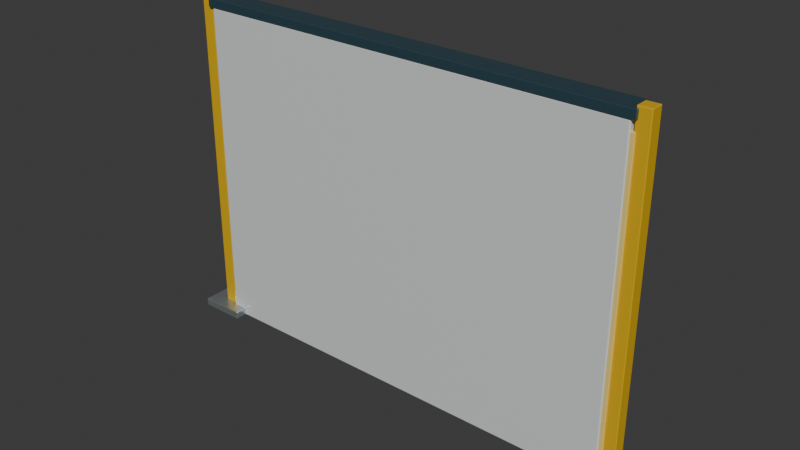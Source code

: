 # Source: parking_barrier_arm.blend  (saved by Blender 5.2.45; exported with 4.5.12 LTS)
import bpy
from mathutils import Matrix  # noqa: F401  (used for matrix-valued properties, if any)

bpy.ops.wm.read_factory_settings(use_empty=True)
scene = bpy.context.scene
scene.name = 'Scene'

# ---- collections
col_collection = bpy.data.collections.new('Collection'); scene.collection.children.link(col_collection)

# ---- materials (node trees are filled in below, after node groups)
mat_industrial_white = bpy.data.materials.new('Industrial white')
mat_industrial_white.diffuse_color = (0.82, 0.85, 0.85, 1.0)
mat_galvanized_steel = bpy.data.materials.new('Galvanized steel')
mat_galvanized_steel.diffuse_color = (0.48, 0.53, 0.55, 1.0)
mat_painted_steel = bpy.data.materials.new('Painted steel')
mat_painted_steel.diffuse_color = (0.07, 0.15, 0.2, 1.0)
mat_insulation_core = bpy.data.materials.new('Insulation core')
mat_insulation_core.diffuse_color = (0.86, 0.67, 0.2, 1.0)
mat_safety_yellow = bpy.data.materials.new('Safety yellow')
mat_safety_yellow.diffuse_color = (0.95, 0.57, 0.015, 1.0)

# ---- material node trees
mat_industrial_white.use_nodes = True; mat_industrial_white.node_tree.nodes.clear()
_N = mat_industrial_white.node_tree.nodes; _L = mat_industrial_white.node_tree.links
n0 = _N.new('ShaderNodeBsdfPrincipled'); n0.name = 'Principled BSDF'; n0.location = (-200, 100)
n0.inputs[0].default_value = (0.82, 0.85, 0.85, 1.0)
n0.inputs[1].default_value = 0.18
n0.inputs[2].default_value = 0.43
n0.inputs[10].default_value = 0.005
n1 = _N.new('ShaderNodeOutputMaterial'); n1.name = 'Material Output'; n1.location = (200, 100)
_L.new(n0.outputs[0], n1.inputs[0])
n1.is_active_output = True
mat_galvanized_steel.use_nodes = True; mat_galvanized_steel.node_tree.nodes.clear()
_N = mat_galvanized_steel.node_tree.nodes; _L = mat_galvanized_steel.node_tree.links
n0 = _N.new('ShaderNodeBsdfPrincipled'); n0.name = 'Principled BSDF'; n0.location = (-200, 100)
n0.inputs[0].default_value = (0.48, 0.53, 0.55, 1.0)
n0.inputs[1].default_value = 0.78
n0.inputs[2].default_value = 0.3
n0.inputs[10].default_value = 0.005
n1 = _N.new('ShaderNodeOutputMaterial'); n1.name = 'Material Output'; n1.location = (200, 100)
_L.new(n0.outputs[0], n1.inputs[0])
n1.is_active_output = True
mat_painted_steel.use_nodes = True; mat_painted_steel.node_tree.nodes.clear()
_N = mat_painted_steel.node_tree.nodes; _L = mat_painted_steel.node_tree.links
n0 = _N.new('ShaderNodeBsdfPrincipled'); n0.name = 'Principled BSDF'; n0.location = (-200, 100)
n0.inputs[0].default_value = (0.07, 0.15, 0.2, 1.0)
n0.inputs[1].default_value = 0.65
n0.inputs[2].default_value = 0.28
n0.inputs[10].default_value = 0.005
n1 = _N.new('ShaderNodeOutputMaterial'); n1.name = 'Material Output'; n1.location = (200, 100)
_L.new(n0.outputs[0], n1.inputs[0])
n1.is_active_output = True
mat_insulation_core.use_nodes = True; mat_insulation_core.node_tree.nodes.clear()
_N = mat_insulation_core.node_tree.nodes; _L = mat_insulation_core.node_tree.links
n0 = _N.new('ShaderNodeBsdfPrincipled'); n0.name = 'Principled BSDF'; n0.location = (-200, 100)
n0.inputs[0].default_value = (0.86, 0.67, 0.2, 1.0)
n0.inputs[1].default_value = 0.02
n0.inputs[2].default_value = 0.76
n0.inputs[10].default_value = 0.005
n1 = _N.new('ShaderNodeOutputMaterial'); n1.name = 'Material Output'; n1.location = (200, 100)
_L.new(n0.outputs[0], n1.inputs[0])
n1.is_active_output = True
mat_safety_yellow.use_nodes = True; mat_safety_yellow.node_tree.nodes.clear()
_N = mat_safety_yellow.node_tree.nodes; _L = mat_safety_yellow.node_tree.links
n0 = _N.new('ShaderNodeBsdfPrincipled'); n0.name = 'Principled BSDF'; n0.location = (-200, 100)
n0.inputs[0].default_value = (0.95, 0.57, 0.015, 1.0)
n0.inputs[1].default_value = 0.25
n0.inputs[2].default_value = 0.32
n0.inputs[10].default_value = 0.005
n1 = _N.new('ShaderNodeOutputMaterial'); n1.name = 'Material Output'; n1.location = (200, 100)
_L.new(n0.outputs[0], n1.inputs[0])
n1.is_active_output = True

# ---- world
world_world = bpy.data.worlds.new('World'); scene.world = world_world
world_world.use_nodes = True; world_world.node_tree.nodes.clear()
_N = world_world.node_tree.nodes; _L = world_world.node_tree.links
n0 = _N.new('ShaderNodeOutputWorld'); n0.name = 'World Output'; n0.location = (200, 100)
n1 = _N.new('ShaderNodeBackground'); n1.name = 'Background'; n1.location = (-200, 100)
n1.inputs[0].default_value = (0.05088, 0.05088, 0.05088, 1.0)
_L.new(n1.outputs[0], n0.inputs[0])
n0.is_active_output = True
world_world.color = (0.05088, 0.05088, 0.05088)
world_world.sun_shadow_jitter_overblur = 0.0

# ---- meshes
me_cube = bpy.data.meshes.new('Cube')
me_cube.from_pydata([(-2.0, -0.08, -1.5), (-2.0, -0.08, 1.5), (-2.0, 0.08, -1.5), (-2.0, 0.08, 1.5), (2.0, -0.08, -1.5), (2.0, -0.08, 1.5), (2.0, 0.08, -1.5), (2.0, 0.08, 1.5)], [], [(0, 1, 3, 2), (2, 3, 7, 6), (6, 7, 5, 4), (4, 5, 1, 0), (2, 6, 4, 0), (7, 3, 1, 5)])
_uv = me_cube.uv_layers.new(name='UVMap')
_uv.uv.foreach_set('vector', [0.375, 0.0, 0.625, 0.0, 0.625, 0.25, 0.375, 0.25, 0.375, 0.25, 0.625, 0.25, 0.625, 0.5, 0.375, 0.5, 0.375, 0.5, 0.625, 0.5, 0.625, 0.75, 0.375, 0.75, 0.375, 0.75, 0.625, 0.75, 0.625, 1.0, 0.375, 1.0, 0.125, 0.5, 0.375, 0.5, 0.375, 0.75, 0.125, 0.75, 0.625, 0.5, 0.875, 0.5, 0.875, 0.75, 0.625, 0.75])
me_cube.materials.append(mat_industrial_white)
me_cube.update()
me_cube_001 = bpy.data.meshes.new('Cube.001')
me_cube_001.from_pydata([(-0.009, -0.014, -1.46), (-0.009, -0.014, 1.46), (-0.009, 0.014, -1.46), (-0.009, 0.014, 1.46), (0.009, -0.014, -1.46), (0.009, -0.014, 1.46), (0.009, 0.014, -1.46), (0.009, 0.014, 1.46)], [], [(0, 1, 3, 2), (2, 3, 7, 6), (6, 7, 5, 4), (4, 5, 1, 0), (2, 6, 4, 0), (7, 3, 1, 5)])
_uv = me_cube_001.uv_layers.new(name='UVMap')
_uv.uv.foreach_set('vector', [0.375, 0.0, 0.625, 0.0, 0.625, 0.25, 0.375, 0.25, 0.375, 0.25, 0.625, 0.25, 0.625, 0.5, 0.375, 0.5, 0.375, 0.5, 0.625, 0.5, 0.625, 0.75, 0.375, 0.75, 0.375, 0.75, 0.625, 0.75, 0.625, 1.0, 0.375, 1.0, 0.125, 0.5, 0.375, 0.5, 0.375, 0.75, 0.125, 0.75, 0.625, 0.5, 0.875, 0.5, 0.875, 0.75, 0.625, 0.75])
me_cube_001.materials.append(mat_galvanized_steel)
me_cube_001.update()
me_cube_002 = bpy.data.meshes.new('Cube.002')
me_cube_002.from_pydata([(-0.009, -0.014, -1.46), (-0.009, -0.014, 1.46), (-0.009, 0.014, -1.46), (-0.009, 0.014, 1.46), (0.009, -0.014, -1.46), (0.009, -0.014, 1.46), (0.009, 0.014, -1.46), (0.009, 0.014, 1.46)], [], [(0, 1, 3, 2), (2, 3, 7, 6), (6, 7, 5, 4), (4, 5, 1, 0), (2, 6, 4, 0), (7, 3, 1, 5)])
_uv = me_cube_002.uv_layers.new(name='UVMap')
_uv.uv.foreach_set('vector', [0.375, 0.0, 0.625, 0.0, 0.625, 0.25, 0.375, 0.25, 0.375, 0.25, 0.625, 0.25, 0.625, 0.5, 0.375, 0.5, 0.375, 0.5, 0.625, 0.5, 0.625, 0.75, 0.375, 0.75, 0.375, 0.75, 0.625, 0.75, 0.625, 1.0, 0.375, 1.0, 0.125, 0.5, 0.375, 0.5, 0.375, 0.75, 0.125, 0.75, 0.625, 0.5, 0.875, 0.5, 0.875, 0.75, 0.625, 0.75])
me_cube_002.materials.append(mat_galvanized_steel)
me_cube_002.update()
me_cube_003 = bpy.data.meshes.new('Cube.003')
me_cube_003.from_pydata([(-0.009, -0.014, -1.46), (-0.009, -0.014, 1.46), (-0.009, 0.014, -1.46), (-0.009, 0.014, 1.46), (0.009, -0.014, -1.46), (0.009, -0.014, 1.46), (0.009, 0.014, -1.46), (0.009, 0.014, 1.46)], [], [(0, 1, 3, 2), (2, 3, 7, 6), (6, 7, 5, 4), (4, 5, 1, 0), (2, 6, 4, 0), (7, 3, 1, 5)])
_uv = me_cube_003.uv_layers.new(name='UVMap')
_uv.uv.foreach_set('vector', [0.375, 0.0, 0.625, 0.0, 0.625, 0.25, 0.375, 0.25, 0.375, 0.25, 0.625, 0.25, 0.625, 0.5, 0.375, 0.5, 0.375, 0.5, 0.625, 0.5, 0.625, 0.75, 0.375, 0.75, 0.375, 0.75, 0.625, 0.75, 0.625, 1.0, 0.375, 1.0, 0.125, 0.5, 0.375, 0.5, 0.375, 0.75, 0.125, 0.75, 0.625, 0.5, 0.875, 0.5, 0.875, 0.75, 0.625, 0.75])
me_cube_003.materials.append(mat_galvanized_steel)
me_cube_003.update()
me_cube_004 = bpy.data.meshes.new('Cube.004')
me_cube_004.from_pydata([(-0.009, -0.014, -1.46), (-0.009, -0.014, 1.46), (-0.009, 0.014, -1.46), (-0.009, 0.014, 1.46), (0.009, -0.014, -1.46), (0.009, -0.014, 1.46), (0.009, 0.014, -1.46), (0.009, 0.014, 1.46)], [], [(0, 1, 3, 2), (2, 3, 7, 6), (6, 7, 5, 4), (4, 5, 1, 0), (2, 6, 4, 0), (7, 3, 1, 5)])
_uv = me_cube_004.uv_layers.new(name='UVMap')
_uv.uv.foreach_set('vector', [0.375, 0.0, 0.625, 0.0, 0.625, 0.25, 0.375, 0.25, 0.375, 0.25, 0.625, 0.25, 0.625, 0.5, 0.375, 0.5, 0.375, 0.5, 0.625, 0.5, 0.625, 0.75, 0.375, 0.75, 0.375, 0.75, 0.625, 0.75, 0.625, 1.0, 0.375, 1.0, 0.125, 0.5, 0.375, 0.5, 0.375, 0.75, 0.125, 0.75, 0.625, 0.5, 0.875, 0.5, 0.875, 0.75, 0.625, 0.75])
me_cube_004.materials.append(mat_galvanized_steel)
me_cube_004.update()
me_cube_005 = bpy.data.meshes.new('Cube.005')
me_cube_005.from_pydata([(-0.009, -0.014, -1.46), (-0.009, -0.014, 1.46), (-0.009, 0.014, -1.46), (-0.009, 0.014, 1.46), (0.009, -0.014, -1.46), (0.009, -0.014, 1.46), (0.009, 0.014, -1.46), (0.009, 0.014, 1.46)], [], [(0, 1, 3, 2), (2, 3, 7, 6), (6, 7, 5, 4), (4, 5, 1, 0), (2, 6, 4, 0), (7, 3, 1, 5)])
_uv = me_cube_005.uv_layers.new(name='UVMap')
_uv.uv.foreach_set('vector', [0.375, 0.0, 0.625, 0.0, 0.625, 0.25, 0.375, 0.25, 0.375, 0.25, 0.625, 0.25, 0.625, 0.5, 0.375, 0.5, 0.375, 0.5, 0.625, 0.5, 0.625, 0.75, 0.375, 0.75, 0.375, 0.75, 0.625, 0.75, 0.625, 1.0, 0.375, 1.0, 0.125, 0.5, 0.375, 0.5, 0.375, 0.75, 0.125, 0.75, 0.625, 0.5, 0.875, 0.5, 0.875, 0.75, 0.625, 0.75])
me_cube_005.materials.append(mat_galvanized_steel)
me_cube_005.update()
me_cube_006 = bpy.data.meshes.new('Cube.006')
me_cube_006.from_pydata([(-0.009, -0.014, -1.46), (-0.009, -0.014, 1.46), (-0.009, 0.014, -1.46), (-0.009, 0.014, 1.46), (0.009, -0.014, -1.46), (0.009, -0.014, 1.46), (0.009, 0.014, -1.46), (0.009, 0.014, 1.46)], [], [(0, 1, 3, 2), (2, 3, 7, 6), (6, 7, 5, 4), (4, 5, 1, 0), (2, 6, 4, 0), (7, 3, 1, 5)])
_uv = me_cube_006.uv_layers.new(name='UVMap')
_uv.uv.foreach_set('vector', [0.375, 0.0, 0.625, 0.0, 0.625, 0.25, 0.375, 0.25, 0.375, 0.25, 0.625, 0.25, 0.625, 0.5, 0.375, 0.5, 0.375, 0.5, 0.625, 0.5, 0.625, 0.75, 0.375, 0.75, 0.375, 0.75, 0.625, 0.75, 0.625, 1.0, 0.375, 1.0, 0.125, 0.5, 0.375, 0.5, 0.375, 0.75, 0.125, 0.75, 0.625, 0.5, 0.875, 0.5, 0.875, 0.75, 0.625, 0.75])
me_cube_006.materials.append(mat_galvanized_steel)
me_cube_006.update()
me_cube_007 = bpy.data.meshes.new('Cube.007')
me_cube_007.from_pydata([(-0.009, -0.014, -1.46), (-0.009, -0.014, 1.46), (-0.009, 0.014, -1.46), (-0.009, 0.014, 1.46), (0.009, -0.014, -1.46), (0.009, -0.014, 1.46), (0.009, 0.014, -1.46), (0.009, 0.014, 1.46)], [], [(0, 1, 3, 2), (2, 3, 7, 6), (6, 7, 5, 4), (4, 5, 1, 0), (2, 6, 4, 0), (7, 3, 1, 5)])
_uv = me_cube_007.uv_layers.new(name='UVMap')
_uv.uv.foreach_set('vector', [0.375, 0.0, 0.625, 0.0, 0.625, 0.25, 0.375, 0.25, 0.375, 0.25, 0.625, 0.25, 0.625, 0.5, 0.375, 0.5, 0.375, 0.5, 0.625, 0.5, 0.625, 0.75, 0.375, 0.75, 0.375, 0.75, 0.625, 0.75, 0.625, 1.0, 0.375, 1.0, 0.125, 0.5, 0.375, 0.5, 0.375, 0.75, 0.125, 0.75, 0.625, 0.5, 0.875, 0.5, 0.875, 0.75, 0.625, 0.75])
me_cube_007.materials.append(mat_galvanized_steel)
me_cube_007.update()
me_cube_008 = bpy.data.meshes.new('Cube.008')
me_cube_008.from_pydata([(-0.0125, -0.009, -1.48), (-0.0125, -0.009, 1.48), (-0.0125, 0.009, -1.48), (-0.0125, 0.009, 1.48), (0.0125, -0.009, -1.48), (0.0125, -0.009, 1.48), (0.0125, 0.009, -1.48), (0.0125, 0.009, 1.48)], [], [(0, 1, 3, 2), (2, 3, 7, 6), (6, 7, 5, 4), (4, 5, 1, 0), (2, 6, 4, 0), (7, 3, 1, 5)])
_uv = me_cube_008.uv_layers.new(name='UVMap')
_uv.uv.foreach_set('vector', [0.375, 0.0, 0.625, 0.0, 0.625, 0.25, 0.375, 0.25, 0.375, 0.25, 0.625, 0.25, 0.625, 0.5, 0.375, 0.5, 0.375, 0.5, 0.625, 0.5, 0.625, 0.75, 0.375, 0.75, 0.375, 0.75, 0.625, 0.75, 0.625, 1.0, 0.375, 1.0, 0.125, 0.5, 0.375, 0.5, 0.375, 0.75, 0.125, 0.75, 0.625, 0.5, 0.875, 0.5, 0.875, 0.75, 0.625, 0.75])
me_cube_008.materials.append(mat_painted_steel)
me_cube_008.update()
me_cube_009 = bpy.data.meshes.new('Cube.009')
me_cube_009.from_pydata([(-0.0125, -0.009, -1.48), (-0.0125, -0.009, 1.48), (-0.0125, 0.009, -1.48), (-0.0125, 0.009, 1.48), (0.0125, -0.009, -1.48), (0.0125, -0.009, 1.48), (0.0125, 0.009, -1.48), (0.0125, 0.009, 1.48)], [], [(0, 1, 3, 2), (2, 3, 7, 6), (6, 7, 5, 4), (4, 5, 1, 0), (2, 6, 4, 0), (7, 3, 1, 5)])
_uv = me_cube_009.uv_layers.new(name='UVMap')
_uv.uv.foreach_set('vector', [0.375, 0.0, 0.625, 0.0, 0.625, 0.25, 0.375, 0.25, 0.375, 0.25, 0.625, 0.25, 0.625, 0.5, 0.375, 0.5, 0.375, 0.5, 0.625, 0.5, 0.625, 0.75, 0.375, 0.75, 0.375, 0.75, 0.625, 0.75, 0.625, 1.0, 0.375, 1.0, 0.125, 0.5, 0.375, 0.5, 0.375, 0.75, 0.125, 0.75, 0.625, 0.5, 0.875, 0.5, 0.875, 0.75, 0.625, 0.75])
me_cube_009.materials.append(mat_painted_steel)
me_cube_009.update()
me_cube_010 = bpy.data.meshes.new('Cube.010')
me_cube_010.from_pydata([(-0.0125, -0.009, -1.48), (-0.0125, -0.009, 1.48), (-0.0125, 0.009, -1.48), (-0.0125, 0.009, 1.48), (0.0125, -0.009, -1.48), (0.0125, -0.009, 1.48), (0.0125, 0.009, -1.48), (0.0125, 0.009, 1.48)], [], [(0, 1, 3, 2), (2, 3, 7, 6), (6, 7, 5, 4), (4, 5, 1, 0), (2, 6, 4, 0), (7, 3, 1, 5)])
_uv = me_cube_010.uv_layers.new(name='UVMap')
_uv.uv.foreach_set('vector', [0.375, 0.0, 0.625, 0.0, 0.625, 0.25, 0.375, 0.25, 0.375, 0.25, 0.625, 0.25, 0.625, 0.5, 0.375, 0.5, 0.375, 0.5, 0.625, 0.5, 0.625, 0.75, 0.375, 0.75, 0.375, 0.75, 0.625, 0.75, 0.625, 1.0, 0.375, 1.0, 0.125, 0.5, 0.375, 0.5, 0.375, 0.75, 0.125, 0.75, 0.625, 0.5, 0.875, 0.5, 0.875, 0.75, 0.625, 0.75])
me_cube_010.materials.append(mat_painted_steel)
me_cube_010.update()
me_cube_011 = bpy.data.meshes.new('Cube.011')
me_cube_011.from_pydata([(-0.0125, -0.009, -1.48), (-0.0125, -0.009, 1.48), (-0.0125, 0.009, -1.48), (-0.0125, 0.009, 1.48), (0.0125, -0.009, -1.48), (0.0125, -0.009, 1.48), (0.0125, 0.009, -1.48), (0.0125, 0.009, 1.48)], [], [(0, 1, 3, 2), (2, 3, 7, 6), (6, 7, 5, 4), (4, 5, 1, 0), (2, 6, 4, 0), (7, 3, 1, 5)])
_uv = me_cube_011.uv_layers.new(name='UVMap')
_uv.uv.foreach_set('vector', [0.375, 0.0, 0.625, 0.0, 0.625, 0.25, 0.375, 0.25, 0.375, 0.25, 0.625, 0.25, 0.625, 0.5, 0.375, 0.5, 0.375, 0.5, 0.625, 0.5, 0.625, 0.75, 0.375, 0.75, 0.375, 0.75, 0.625, 0.75, 0.625, 1.0, 0.375, 1.0, 0.125, 0.5, 0.375, 0.5, 0.375, 0.75, 0.125, 0.75, 0.625, 0.5, 0.875, 0.5, 0.875, 0.75, 0.625, 0.75])
me_cube_011.materials.append(mat_painted_steel)
me_cube_011.update()
me_cube_012 = bpy.data.meshes.new('Cube.012')
me_cube_012.from_pydata([(-0.0125, -0.009, -1.48), (-0.0125, -0.009, 1.48), (-0.0125, 0.009, -1.48), (-0.0125, 0.009, 1.48), (0.0125, -0.009, -1.48), (0.0125, -0.009, 1.48), (0.0125, 0.009, -1.48), (0.0125, 0.009, 1.48)], [], [(0, 1, 3, 2), (2, 3, 7, 6), (6, 7, 5, 4), (4, 5, 1, 0), (2, 6, 4, 0), (7, 3, 1, 5)])
_uv = me_cube_012.uv_layers.new(name='UVMap')
_uv.uv.foreach_set('vector', [0.375, 0.0, 0.625, 0.0, 0.625, 0.25, 0.375, 0.25, 0.375, 0.25, 0.625, 0.25, 0.625, 0.5, 0.375, 0.5, 0.375, 0.5, 0.625, 0.5, 0.625, 0.75, 0.375, 0.75, 0.375, 0.75, 0.625, 0.75, 0.625, 1.0, 0.375, 1.0, 0.125, 0.5, 0.375, 0.5, 0.375, 0.75, 0.125, 0.75, 0.625, 0.5, 0.875, 0.5, 0.875, 0.75, 0.625, 0.75])
me_cube_012.materials.append(mat_painted_steel)
me_cube_012.update()
me_cube_013 = bpy.data.meshes.new('Cube.013')
me_cube_013.from_pydata([(-2.04, -0.06, -0.1), (-2.04, -0.06, 0.1), (-2.04, 0.06, -0.1), (-2.04, 0.06, 0.1), (2.04, -0.06, -0.1), (2.04, -0.06, 0.1), (2.04, 0.06, -0.1), (2.04, 0.06, 0.1)], [], [(0, 1, 3, 2), (2, 3, 7, 6), (6, 7, 5, 4), (4, 5, 1, 0), (2, 6, 4, 0), (7, 3, 1, 5)])
_uv = me_cube_013.uv_layers.new(name='UVMap')
_uv.uv.foreach_set('vector', [0.375, 0.0, 0.625, 0.0, 0.625, 0.25, 0.375, 0.25, 0.375, 0.25, 0.625, 0.25, 0.625, 0.5, 0.375, 0.5, 0.375, 0.5, 0.625, 0.5, 0.625, 0.75, 0.375, 0.75, 0.375, 0.75, 0.625, 0.75, 0.625, 1.0, 0.375, 1.0, 0.125, 0.5, 0.375, 0.5, 0.375, 0.75, 0.125, 0.75, 0.625, 0.5, 0.875, 0.5, 0.875, 0.75, 0.625, 0.75])
me_cube_013.materials.append(mat_painted_steel)
me_cube_013.update()
me_cube_014 = bpy.data.meshes.new('Cube.014')
me_cube_014.from_pydata([(-2.04, -0.11, -0.04), (-2.04, -0.11, 0.04), (-2.04, 0.11, -0.04), (-2.04, 0.11, 0.04), (2.04, -0.11, -0.04), (2.04, -0.11, 0.04), (2.04, 0.11, -0.04), (2.04, 0.11, 0.04)], [], [(0, 1, 3, 2), (2, 3, 7, 6), (6, 7, 5, 4), (4, 5, 1, 0), (2, 6, 4, 0), (7, 3, 1, 5)])
_uv = me_cube_014.uv_layers.new(name='UVMap')
_uv.uv.foreach_set('vector', [0.375, 0.0, 0.625, 0.0, 0.625, 0.25, 0.375, 0.25, 0.375, 0.25, 0.625, 0.25, 0.625, 0.5, 0.375, 0.5, 0.375, 0.5, 0.625, 0.5, 0.625, 0.75, 0.375, 0.75, 0.375, 0.75, 0.625, 0.75, 0.625, 1.0, 0.375, 1.0, 0.125, 0.5, 0.375, 0.5, 0.375, 0.75, 0.125, 0.75, 0.625, 0.5, 0.875, 0.5, 0.875, 0.75, 0.625, 0.75])
me_cube_014.materials.append(mat_painted_steel)
me_cube_014.update()
me_cube_015 = bpy.data.meshes.new('Cube.015')
me_cube_015.from_pydata([(-0.0175, -0.0725, -1.36), (-0.0175, -0.0725, 1.36), (-0.0175, 0.0725, -1.36), (-0.0175, 0.0725, 1.36), (0.0175, -0.0725, -1.36), (0.0175, -0.0725, 1.36), (0.0175, 0.0725, -1.36), (0.0175, 0.0725, 1.36)], [], [(0, 1, 3, 2), (2, 3, 7, 6), (6, 7, 5, 4), (4, 5, 1, 0), (2, 6, 4, 0), (7, 3, 1, 5)])
_uv = me_cube_015.uv_layers.new(name='UVMap')
_uv.uv.foreach_set('vector', [0.375, 0.0, 0.625, 0.0, 0.625, 0.25, 0.375, 0.25, 0.375, 0.25, 0.625, 0.25, 0.625, 0.5, 0.375, 0.5, 0.375, 0.5, 0.625, 0.5, 0.625, 0.75, 0.375, 0.75, 0.375, 0.75, 0.625, 0.75, 0.625, 1.0, 0.375, 1.0, 0.125, 0.5, 0.375, 0.5, 0.375, 0.75, 0.125, 0.75, 0.625, 0.5, 0.875, 0.5, 0.875, 0.75, 0.625, 0.75])
me_cube_015.materials.append(mat_insulation_core)
me_cube_015.update()
me_cube_016 = bpy.data.meshes.new('Cube.016')
me_cube_016.from_pydata([(-0.06, -0.06, -1.55), (-0.06, -0.06, 1.55), (-0.06, 0.06, -1.55), (-0.06, 0.06, 1.55), (0.06, -0.06, -1.55), (0.06, -0.06, 1.55), (0.06, 0.06, -1.55), (0.06, 0.06, 1.55)], [], [(0, 1, 3, 2), (2, 3, 7, 6), (6, 7, 5, 4), (4, 5, 1, 0), (2, 6, 4, 0), (7, 3, 1, 5)])
_uv = me_cube_016.uv_layers.new(name='UVMap')
_uv.uv.foreach_set('vector', [0.375, 0.0, 0.625, 0.0, 0.625, 0.25, 0.375, 0.25, 0.375, 0.25, 0.625, 0.25, 0.625, 0.5, 0.375, 0.5, 0.375, 0.5, 0.625, 0.5, 0.625, 0.75, 0.375, 0.75, 0.375, 0.75, 0.625, 0.75, 0.625, 1.0, 0.375, 1.0, 0.125, 0.5, 0.375, 0.5, 0.375, 0.75, 0.125, 0.75, 0.625, 0.5, 0.875, 0.5, 0.875, 0.75, 0.625, 0.75])
me_cube_016.materials.append(mat_safety_yellow)
me_cube_016.update()
me_cube_017 = bpy.data.meshes.new('Cube.017')
me_cube_017.from_pydata([(-0.21, -0.19, -0.035), (-0.21, -0.19, 0.035), (-0.21, 0.19, -0.035), (-0.21, 0.19, 0.035), (0.21, -0.19, -0.035), (0.21, -0.19, 0.035), (0.21, 0.19, -0.035), (0.21, 0.19, 0.035)], [], [(0, 1, 3, 2), (2, 3, 7, 6), (6, 7, 5, 4), (4, 5, 1, 0), (2, 6, 4, 0), (7, 3, 1, 5)])
_uv = me_cube_017.uv_layers.new(name='UVMap')
_uv.uv.foreach_set('vector', [0.375, 0.0, 0.625, 0.0, 0.625, 0.25, 0.375, 0.25, 0.375, 0.25, 0.625, 0.25, 0.625, 0.5, 0.375, 0.5, 0.375, 0.5, 0.625, 0.5, 0.625, 0.75, 0.375, 0.75, 0.375, 0.75, 0.625, 0.75, 0.625, 1.0, 0.375, 1.0, 0.125, 0.5, 0.375, 0.5, 0.375, 0.75, 0.125, 0.75, 0.625, 0.5, 0.875, 0.5, 0.875, 0.75, 0.625, 0.75])
me_cube_017.materials.append(mat_galvanized_steel)
me_cube_017.update()
me_cube_018 = bpy.data.meshes.new('Cube.018')
me_cube_018.from_pydata([(-0.06, -0.06, -1.55), (-0.06, -0.06, 1.55), (-0.06, 0.06, -1.55), (-0.06, 0.06, 1.55), (0.06, -0.06, -1.55), (0.06, -0.06, 1.55), (0.06, 0.06, -1.55), (0.06, 0.06, 1.55)], [], [(0, 1, 3, 2), (2, 3, 7, 6), (6, 7, 5, 4), (4, 5, 1, 0), (2, 6, 4, 0), (7, 3, 1, 5)])
_uv = me_cube_018.uv_layers.new(name='UVMap')
_uv.uv.foreach_set('vector', [0.375, 0.0, 0.625, 0.0, 0.625, 0.25, 0.375, 0.25, 0.375, 0.25, 0.625, 0.25, 0.625, 0.5, 0.375, 0.5, 0.375, 0.5, 0.625, 0.5, 0.625, 0.75, 0.375, 0.75, 0.375, 0.75, 0.625, 0.75, 0.625, 1.0, 0.375, 1.0, 0.125, 0.5, 0.375, 0.5, 0.375, 0.75, 0.125, 0.75, 0.625, 0.5, 0.875, 0.5, 0.875, 0.75, 0.625, 0.75])
me_cube_018.materials.append(mat_safety_yellow)
me_cube_018.update()
me_cube_019 = bpy.data.meshes.new('Cube.019')
me_cube_019.from_pydata([(-0.21, -0.19, -0.035), (-0.21, -0.19, 0.035), (-0.21, 0.19, -0.035), (-0.21, 0.19, 0.035), (0.21, -0.19, -0.035), (0.21, -0.19, 0.035), (0.21, 0.19, -0.035), (0.21, 0.19, 0.035)], [], [(0, 1, 3, 2), (2, 3, 7, 6), (6, 7, 5, 4), (4, 5, 1, 0), (2, 6, 4, 0), (7, 3, 1, 5)])
_uv = me_cube_019.uv_layers.new(name='UVMap')
_uv.uv.foreach_set('vector', [0.375, 0.0, 0.625, 0.0, 0.625, 0.25, 0.375, 0.25, 0.375, 0.25, 0.625, 0.25, 0.625, 0.5, 0.375, 0.5, 0.375, 0.5, 0.625, 0.5, 0.625, 0.75, 0.375, 0.75, 0.375, 0.75, 0.625, 0.75, 0.625, 1.0, 0.375, 1.0, 0.125, 0.5, 0.375, 0.5, 0.375, 0.75, 0.125, 0.75, 0.625, 0.5, 0.875, 0.5, 0.875, 0.75, 0.625, 0.75])
me_cube_019.materials.append(mat_galvanized_steel)
me_cube_019.update()

# ---- objects
ob_wall_core = bpy.data.objects.new('WALL_core', me_cube)
ob_wall_rib__1_5 = bpy.data.objects.new('WALL_rib_-1.5', me_cube_001)
ob_wall_rib__1_0 = bpy.data.objects.new('WALL_rib_-1.0', me_cube_002)
ob_wall_rib__0_5 = bpy.data.objects.new('WALL_rib_-0.5', me_cube_003)
ob_wall_rib_0 = bpy.data.objects.new('WALL_rib_0', me_cube_004)
ob_wall_rib_0_5 = bpy.data.objects.new('WALL_rib_0.5', me_cube_005)
ob_wall_rib_1_0 = bpy.data.objects.new('WALL_rib_1.0', me_cube_006)
ob_wall_rib_1_5 = bpy.data.objects.new('WALL_rib_1.5', me_cube_007)
ob_wall_panel_joint__2 = bpy.data.objects.new('WALL_panel_joint_-2', me_cube_008)
ob_wall_panel_joint__1 = bpy.data.objects.new('WALL_panel_joint_-1', me_cube_009)
ob_wall_panel_joint_0 = bpy.data.objects.new('WALL_panel_joint_0', me_cube_010)
ob_wall_panel_joint_1 = bpy.data.objects.new('WALL_panel_joint_1', me_cube_011)
ob_wall_panel_joint_2 = bpy.data.objects.new('WALL_panel_joint_2', me_cube_012)
ob_base_flashing = bpy.data.objects.new('BASE_flashing', me_cube_013)
ob_top_cap = bpy.data.objects.new('TOP_cap', me_cube_014)
ob_insulation_exposed_edge = bpy.data.objects.new('INSULATION_exposed_edge', me_cube_015)
ob_guard_post__2_08 = bpy.data.objects.new('GUARD_post_-2.08', me_cube_016)
ob_guard_foot__2_08 = bpy.data.objects.new('GUARD_foot_-2.08', me_cube_017)
ob_guard_post_2_08 = bpy.data.objects.new('GUARD_post_2.08', me_cube_018)
ob_guard_foot_2_08 = bpy.data.objects.new('GUARD_foot_2.08', me_cube_019)

# ---- transforms, parenting, visibility, modifiers, constraints
ob_wall_core.location = (0.0, 0.0, 1.5)
_m = ob_wall_core.modifiers.new('Manufactured edge radius', 'BEVEL')
_m.width = 0.012
_m.width_pct = 0.012
_m.segments = 3
ob_wall_rib__1_5.location = (-1.5, 0.095, 1.5)
_m = ob_wall_rib__1_5.modifiers.new('Manufactured edge radius', 'BEVEL')
_m.width = 0.002
_m.width_pct = 0.002
_m.segments = 3
ob_wall_rib__1_0.location = (-1.0, 0.095, 1.5)
_m = ob_wall_rib__1_0.modifiers.new('Manufactured edge radius', 'BEVEL')
_m.width = 0.002
_m.width_pct = 0.002
_m.segments = 3
ob_wall_rib__0_5.location = (-0.5, 0.095, 1.5)
_m = ob_wall_rib__0_5.modifiers.new('Manufactured edge radius', 'BEVEL')
_m.width = 0.002
_m.width_pct = 0.002
_m.segments = 3
ob_wall_rib_0.location = (0.0, 0.095, 1.5)
_m = ob_wall_rib_0.modifiers.new('Manufactured edge radius', 'BEVEL')
_m.width = 0.002
_m.width_pct = 0.002
_m.segments = 3
ob_wall_rib_0_5.location = (0.5, 0.095, 1.5)
_m = ob_wall_rib_0_5.modifiers.new('Manufactured edge radius', 'BEVEL')
_m.width = 0.002
_m.width_pct = 0.002
_m.segments = 3
ob_wall_rib_1_0.location = (1.0, 0.095, 1.5)
_m = ob_wall_rib_1_0.modifiers.new('Manufactured edge radius', 'BEVEL')
_m.width = 0.002
_m.width_pct = 0.002
_m.segments = 3
ob_wall_rib_1_5.location = (1.5, 0.095, 1.5)
_m = ob_wall_rib_1_5.modifiers.new('Manufactured edge radius', 'BEVEL')
_m.width = 0.002
_m.width_pct = 0.002
_m.segments = 3
ob_wall_panel_joint__2.location = (-2.0, 0.112, 1.5)
_m = ob_wall_panel_joint__2.modifiers.new('Manufactured edge radius', 'BEVEL')
_m.width = 0.001
_m.width_pct = 0.001
_m.segments = 3
ob_wall_panel_joint__1.location = (-1.0, 0.112, 1.5)
_m = ob_wall_panel_joint__1.modifiers.new('Manufactured edge radius', 'BEVEL')
_m.width = 0.001
_m.width_pct = 0.001
_m.segments = 3
ob_wall_panel_joint_0.location = (0.0, 0.112, 1.5)
_m = ob_wall_panel_joint_0.modifiers.new('Manufactured edge radius', 'BEVEL')
_m.width = 0.001
_m.width_pct = 0.001
_m.segments = 3
ob_wall_panel_joint_1.location = (1.0, 0.112, 1.5)
_m = ob_wall_panel_joint_1.modifiers.new('Manufactured edge radius', 'BEVEL')
_m.width = 0.001
_m.width_pct = 0.001
_m.segments = 3
ob_wall_panel_joint_2.location = (2.0, 0.112, 1.5)
_m = ob_wall_panel_joint_2.modifiers.new('Manufactured edge radius', 'BEVEL')
_m.width = 0.001
_m.width_pct = 0.001
_m.segments = 3
ob_base_flashing.location = (0.0, 0.12, 0.1)
_m = ob_base_flashing.modifiers.new('Manufactured edge radius', 'BEVEL')
_m.width = 0.006
_m.width_pct = 0.006
_m.segments = 3
ob_top_cap.location = (0.0, 0.02, 3.04)
_m = ob_top_cap.modifiers.new('Manufactured edge radius', 'BEVEL')
_m.width = 0.006
_m.width_pct = 0.006
_m.segments = 3
ob_insulation_exposed_edge.location = (2.015, 0.0, 1.55)
_m = ob_insulation_exposed_edge.modifiers.new('Manufactured edge radius', 'BEVEL')
_m.width = 0.002
_m.width_pct = 0.002
_m.segments = 3
ob_guard_post__2_08.location = (-2.08, 0.0, 1.55)
_m = ob_guard_post__2_08.modifiers.new('Manufactured edge radius', 'BEVEL')
_m.width = 0.006
_m.width_pct = 0.006
_m.segments = 3
ob_guard_foot__2_08.location = (-2.08, 0.0, 0.035)
_m = ob_guard_foot__2_08.modifiers.new('Manufactured edge radius', 'BEVEL')
_m.width = 0.005
_m.width_pct = 0.005
_m.segments = 3
ob_guard_post_2_08.location = (2.08, 0.0, 1.55)
_m = ob_guard_post_2_08.modifiers.new('Manufactured edge radius', 'BEVEL')
_m.width = 0.006
_m.width_pct = 0.006
_m.segments = 3
ob_guard_foot_2_08.location = (2.08, 0.0, 0.035)
_m = ob_guard_foot_2_08.modifiers.new('Manufactured edge radius', 'BEVEL')
_m.width = 0.005
_m.width_pct = 0.005
_m.segments = 3

# ---- collection membership
col_collection.objects.link(ob_wall_core)
col_collection.objects.link(ob_wall_rib__1_5)
col_collection.objects.link(ob_wall_rib__1_0)
col_collection.objects.link(ob_wall_rib__0_5)
col_collection.objects.link(ob_wall_rib_0)
col_collection.objects.link(ob_wall_rib_0_5)
col_collection.objects.link(ob_wall_rib_1_0)
col_collection.objects.link(ob_wall_rib_1_5)
col_collection.objects.link(ob_wall_panel_joint__2)
col_collection.objects.link(ob_wall_panel_joint__1)
col_collection.objects.link(ob_wall_panel_joint_0)
col_collection.objects.link(ob_wall_panel_joint_1)
col_collection.objects.link(ob_wall_panel_joint_2)
col_collection.objects.link(ob_base_flashing)
col_collection.objects.link(ob_top_cap)
col_collection.objects.link(ob_insulation_exposed_edge)
col_collection.objects.link(ob_guard_post__2_08)
col_collection.objects.link(ob_guard_foot__2_08)
col_collection.objects.link(ob_guard_post_2_08)
col_collection.objects.link(ob_guard_foot_2_08)

# ---- scene / render settings (as saved in the file)
scene.frame_start = 1; scene.frame_end = 250; scene.frame_set(1)
scene.render.engine = 'BLENDER_EEVEE_NEXT'
scene.render.bake_bias = 0.0
scene.render.bake_samples = 0
scene.render.compositor_device = 'GPU'
scene.eevee.use_volume_custom_range = False
scene.eevee.fast_gi_thickness_near = 0.1
scene.eevee.fast_gi_thickness_far = 0.0
scene.eevee.ray_tracing_options.screen_trace_thickness = 0.1
bpy.context.view_layer.update()

# ---- added for rendering (the .blend has no active camera and no usable light): camera, sun
cam_auto = bpy.data.cameras.new('AutoCamera')
cam_auto.lens = 50.0
cam_auto.sensor_width = 36.0
cam_auto.clip_end = 1000.0
ob_auto_camera = bpy.data.objects.new('AutoCamera', cam_auto)
scene.collection.objects.link(ob_auto_camera)
ob_auto_camera.location = (5.12902, -6.15482, 5.65321)
ob_auto_camera.rotation_euler = (1.09748, -7.21219e-08, 0.694738)
scene.camera = ob_auto_camera
light_auto_sun = bpy.data.lights.new('AutoSun', 'SUN')
light_auto_sun.energy = 3.0
light_auto_sun.angle = 0.0523599
ob_auto_sun = bpy.data.objects.new('AutoSun', light_auto_sun)
scene.collection.objects.link(ob_auto_sun)
ob_auto_sun.rotation_euler = (0.872665, 0.174533, 0.523599)
bpy.context.view_layer.update()
